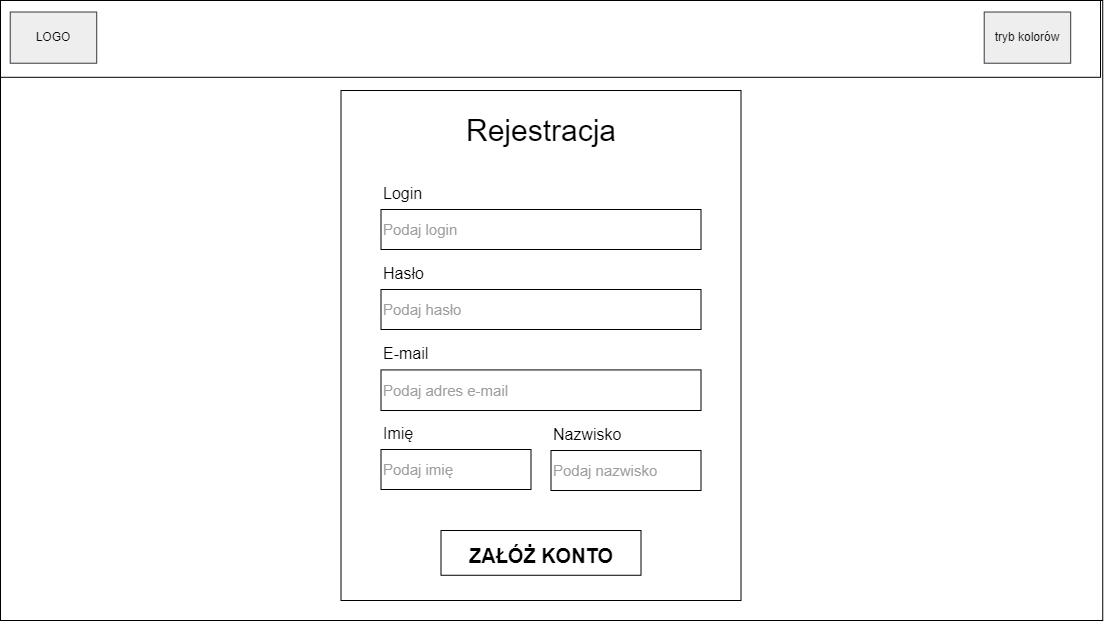

The diagram above was exported from draw.io. Its source (the exported page's mxGraphModel, read from the mxfile embedded in the PNG):
<mxGraphModel dx="2031" dy="1007" grid="1" gridSize="10" guides="1" tooltips="1" connect="1" arrows="1" fold="1" page="1" pageScale="1" pageWidth="827" pageHeight="1169" math="0" shadow="0">
  <root>
    <mxCell id="0" />
    <mxCell id="1" parent="0" />
    <mxCell id="mY22T6iipEIEtGopGKcj-1" value="" style="rounded=0;whiteSpace=wrap;html=1;aspect=fixed;fillColor=none;container=0;" vertex="1" parent="1">
      <mxGeometry x="40" y="360" width="1102.24" height="620" as="geometry" />
    </mxCell>
    <mxCell id="mY22T6iipEIEtGopGKcj-34" value="" style="group" vertex="1" connectable="0" parent="1">
      <mxGeometry x="590.5" y="780" width="150" height="70" as="geometry" />
    </mxCell>
    <mxCell id="mY22T6iipEIEtGopGKcj-35" value="&lt;span style=&quot;font-size: 15px;&quot;&gt;Podaj nazwisko&lt;br style=&quot;font-size: 15px;&quot;&gt;&lt;/span&gt;" style="rounded=0;whiteSpace=wrap;html=1;fontSize=15;fillColor=none;verticalAlign=middle;align=left;fontColor=#9E9E9E;" vertex="1" parent="mY22T6iipEIEtGopGKcj-34">
      <mxGeometry y="30" width="150" height="40" as="geometry" />
    </mxCell>
    <mxCell id="mY22T6iipEIEtGopGKcj-36" value="&lt;font style=&quot;font-size: 16px;&quot;&gt;Nazwisko&lt;/font&gt;" style="text;html=1;strokeColor=none;fillColor=none;align=left;verticalAlign=bottom;whiteSpace=wrap;rounded=0;fontSize=30;" vertex="1" parent="mY22T6iipEIEtGopGKcj-34">
      <mxGeometry width="96" height="30" as="geometry" />
    </mxCell>
    <mxCell id="mY22T6iipEIEtGopGKcj-14" value="" style="whiteSpace=wrap;html=1;fillColor=none;" vertex="1" parent="1">
      <mxGeometry x="380.5" y="450" width="400" height="510" as="geometry" />
    </mxCell>
    <mxCell id="mY22T6iipEIEtGopGKcj-15" value="&lt;font style=&quot;font-size: 30px;&quot;&gt;Rejestracja&lt;br&gt;&lt;/font&gt;" style="text;html=1;strokeColor=none;fillColor=none;align=center;verticalAlign=middle;whiteSpace=wrap;rounded=0;" vertex="1" parent="1">
      <mxGeometry x="537.6428571428571" y="472.9268292682927" width="85.71428571428572" height="34.390243902439025" as="geometry" />
    </mxCell>
    <mxCell id="mY22T6iipEIEtGopGKcj-2" value="&lt;font style=&quot;font-size: 20px;&quot;&gt;&lt;b&gt;ZAŁÓŻ KONTO&lt;/b&gt;&lt;/font&gt;" style="rounded=0;whiteSpace=wrap;html=1;fontSize=30;fillColor=none;" vertex="1" parent="1">
      <mxGeometry x="480.5" y="889.9980952380952" width="200" height="44.76190476190476" as="geometry" />
    </mxCell>
    <mxCell id="mY22T6iipEIEtGopGKcj-8" value="" style="group" vertex="1" connectable="0" parent="1">
      <mxGeometry x="420.5" y="619" width="320" height="70" as="geometry" />
    </mxCell>
    <mxCell id="mY22T6iipEIEtGopGKcj-9" value="&lt;span style=&quot;font-size: 15px;&quot;&gt;Podaj hasło&lt;br style=&quot;font-size: 15px;&quot;&gt;&lt;/span&gt;" style="rounded=0;whiteSpace=wrap;html=1;fontSize=15;fillColor=none;verticalAlign=middle;align=left;fontColor=#9E9E9E;" vertex="1" parent="mY22T6iipEIEtGopGKcj-8">
      <mxGeometry y="30" width="320" height="40" as="geometry" />
    </mxCell>
    <mxCell id="mY22T6iipEIEtGopGKcj-10" value="&lt;font style=&quot;font-size: 16px;&quot;&gt;Hasło&lt;/font&gt;" style="text;html=1;strokeColor=none;fillColor=none;align=left;verticalAlign=bottom;whiteSpace=wrap;rounded=0;fontSize=30;" vertex="1" parent="mY22T6iipEIEtGopGKcj-8">
      <mxGeometry width="96" height="30" as="geometry" />
    </mxCell>
    <mxCell id="mY22T6iipEIEtGopGKcj-5" value="" style="group" vertex="1" connectable="0" parent="1">
      <mxGeometry x="420.5" y="539" width="320" height="70" as="geometry" />
    </mxCell>
    <mxCell id="mY22T6iipEIEtGopGKcj-6" value="&lt;font style=&quot;font-size: 16px;&quot;&gt;Login&lt;/font&gt;" style="text;html=1;strokeColor=none;fillColor=none;align=left;verticalAlign=bottom;whiteSpace=wrap;rounded=0;fontSize=30;" vertex="1" parent="mY22T6iipEIEtGopGKcj-5">
      <mxGeometry width="96" height="30" as="geometry" />
    </mxCell>
    <mxCell id="mY22T6iipEIEtGopGKcj-7" value="&lt;span style=&quot;font-size: 15px;&quot;&gt;Podaj login&lt;br style=&quot;font-size: 15px;&quot;&gt;&lt;/span&gt;" style="rounded=0;whiteSpace=wrap;html=1;fontSize=15;fillColor=none;verticalAlign=middle;align=left;fontColor=#9E9E9E;" vertex="1" parent="mY22T6iipEIEtGopGKcj-5">
      <mxGeometry y="30" width="320" height="40" as="geometry" />
    </mxCell>
    <mxCell id="mY22T6iipEIEtGopGKcj-19" value="" style="group" vertex="1" connectable="0" parent="1">
      <mxGeometry x="420.5" y="699" width="320" height="71" as="geometry" />
    </mxCell>
    <mxCell id="mY22T6iipEIEtGopGKcj-20" value="&lt;span style=&quot;font-size: 15px;&quot;&gt;Podaj adres e-mail&lt;br style=&quot;font-size: 15px;&quot;&gt;&lt;/span&gt;" style="rounded=0;whiteSpace=wrap;html=1;fontSize=15;fillColor=none;verticalAlign=middle;align=left;fontColor=#9E9E9E;" vertex="1" parent="mY22T6iipEIEtGopGKcj-19">
      <mxGeometry y="30.42857142857143" width="320" height="40.57142857142857" as="geometry" />
    </mxCell>
    <mxCell id="mY22T6iipEIEtGopGKcj-21" value="&lt;font style=&quot;font-size: 16px;&quot;&gt;E-mail&lt;/font&gt;" style="text;html=1;strokeColor=none;fillColor=none;align=left;verticalAlign=bottom;whiteSpace=wrap;rounded=0;fontSize=30;" vertex="1" parent="mY22T6iipEIEtGopGKcj-19">
      <mxGeometry width="70" height="30.42857142857143" as="geometry" />
    </mxCell>
    <mxCell id="mY22T6iipEIEtGopGKcj-33" value="" style="group" vertex="1" connectable="0" parent="1">
      <mxGeometry x="420.5" y="779" width="150" height="70" as="geometry" />
    </mxCell>
    <mxCell id="mY22T6iipEIEtGopGKcj-26" value="&lt;span style=&quot;font-size: 15px;&quot;&gt;Podaj imię&lt;br style=&quot;font-size: 15px;&quot;&gt;&lt;/span&gt;" style="rounded=0;whiteSpace=wrap;html=1;fontSize=15;fillColor=none;verticalAlign=middle;align=left;fontColor=#9E9E9E;" vertex="1" parent="mY22T6iipEIEtGopGKcj-33">
      <mxGeometry y="30" width="150" height="40" as="geometry" />
    </mxCell>
    <mxCell id="mY22T6iipEIEtGopGKcj-27" value="&lt;font style=&quot;font-size: 16px;&quot;&gt;Imię&lt;/font&gt;" style="text;html=1;strokeColor=none;fillColor=none;align=left;verticalAlign=bottom;whiteSpace=wrap;rounded=0;fontSize=30;" vertex="1" parent="mY22T6iipEIEtGopGKcj-33">
      <mxGeometry width="96" height="30" as="geometry" />
    </mxCell>
    <mxCell id="mY22T6iipEIEtGopGKcj-17" value="LOGO" style="rounded=0;whiteSpace=wrap;html=1;fillColor=#eeeeee;strokeColor=#36393d;" vertex="1" parent="1">
      <mxGeometry x="49.728999999999985" y="371.5202048036409" width="86.47999999999999" height="51.200910238404234" as="geometry" />
    </mxCell>
    <mxCell id="mY22T6iipEIEtGopGKcj-18" value="tryb kolorów" style="rounded=0;whiteSpace=wrap;html=1;fillColor=#eeeeee;strokeColor=#36393d;" vertex="1" parent="1">
      <mxGeometry x="1023.7099999999999" y="371.520204803641" width="86.47999999999999" height="51.200910238404234" as="geometry" />
    </mxCell>
    <mxCell id="mY22T6iipEIEtGopGKcj-16" value="" style="rounded=0;whiteSpace=wrap;html=1;fillColor=none;imageAspect=1;editable=0;" vertex="1" parent="1">
      <mxGeometry x="-1170" y="546" height="76.8" as="geometry" />
    </mxCell>
    <mxCell id="mY22T6iipEIEtGopGKcj-41" value="" style="rounded=0;whiteSpace=wrap;html=1;fillColor=none;imageAspect=1;editable=0;" vertex="1" parent="1">
      <mxGeometry x="40" y="360" width="1100" height="76.8" as="geometry" />
    </mxCell>
  </root>
</mxGraphModel>